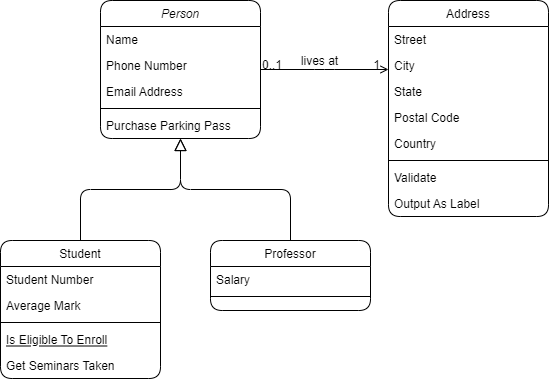

The diagram above was exported from draw.io. Its source (the exported page's mxGraphModel, read from the mxfile embedded in the PNG):
<mxGraphModel dx="1187" dy="661" grid="1" gridSize="10" guides="1" tooltips="1" connect="1" arrows="1" fold="1" page="1" pageScale="1" pageWidth="827" pageHeight="1169" background="#FFFFFF" math="0" shadow="0">
  <root>
    <mxCell id="WIyWlLk6GJQsqaUBKTNV-0" />
    <mxCell id="WIyWlLk6GJQsqaUBKTNV-1" parent="WIyWlLk6GJQsqaUBKTNV-0" />
    <mxCell id="zkfFHV4jXpPFQw0GAbJ--0" value="Person" style="swimlane;fontStyle=2;align=center;verticalAlign=top;childLayout=stackLayout;horizontal=1;startSize=26;horizontalStack=0;resizeParent=1;resizeLast=0;collapsible=1;marginBottom=0;rounded=1;shadow=0;strokeWidth=1;" parent="WIyWlLk6GJQsqaUBKTNV-1" vertex="1">
      <mxGeometry x="220" y="120" width="160" height="138" as="geometry">
        <mxRectangle x="220" y="120" width="160" height="26" as="alternateBounds" />
      </mxGeometry>
    </mxCell>
    <mxCell id="zkfFHV4jXpPFQw0GAbJ--1" value="Name" style="text;align=left;verticalAlign=top;spacingLeft=4;spacingRight=4;overflow=hidden;rotatable=0;points=[[0,0.5],[1,0.5]];portConstraint=eastwest;rounded=1;" parent="zkfFHV4jXpPFQw0GAbJ--0" vertex="1">
      <mxGeometry y="26" width="160" height="26" as="geometry" />
    </mxCell>
    <mxCell id="zkfFHV4jXpPFQw0GAbJ--2" value="Phone Number" style="text;align=left;verticalAlign=top;spacingLeft=4;spacingRight=4;overflow=hidden;rotatable=0;points=[[0,0.5],[1,0.5]];portConstraint=eastwest;rounded=1;shadow=0;html=0;" parent="zkfFHV4jXpPFQw0GAbJ--0" vertex="1">
      <mxGeometry y="52" width="160" height="26" as="geometry" />
    </mxCell>
    <mxCell id="zkfFHV4jXpPFQw0GAbJ--3" value="Email Address" style="text;align=left;verticalAlign=top;spacingLeft=4;spacingRight=4;overflow=hidden;rotatable=0;points=[[0,0.5],[1,0.5]];portConstraint=eastwest;rounded=1;shadow=0;html=0;" parent="zkfFHV4jXpPFQw0GAbJ--0" vertex="1">
      <mxGeometry y="78" width="160" height="26" as="geometry" />
    </mxCell>
    <mxCell id="zkfFHV4jXpPFQw0GAbJ--4" value="" style="line;html=1;strokeWidth=1;align=left;verticalAlign=middle;spacingTop=-1;spacingLeft=3;spacingRight=3;rotatable=0;labelPosition=right;points=[];portConstraint=eastwest;rounded=1;" parent="zkfFHV4jXpPFQw0GAbJ--0" vertex="1">
      <mxGeometry y="104" width="160" height="8" as="geometry" />
    </mxCell>
    <mxCell id="zkfFHV4jXpPFQw0GAbJ--5" value="Purchase Parking Pass" style="text;align=left;verticalAlign=top;spacingLeft=4;spacingRight=4;overflow=hidden;rotatable=0;points=[[0,0.5],[1,0.5]];portConstraint=eastwest;rounded=1;" parent="zkfFHV4jXpPFQw0GAbJ--0" vertex="1">
      <mxGeometry y="112" width="160" height="26" as="geometry" />
    </mxCell>
    <mxCell id="zkfFHV4jXpPFQw0GAbJ--6" value="Student" style="swimlane;fontStyle=0;align=center;verticalAlign=top;childLayout=stackLayout;horizontal=1;startSize=26;horizontalStack=0;resizeParent=1;resizeLast=0;collapsible=1;marginBottom=0;rounded=1;shadow=0;strokeWidth=1;" parent="WIyWlLk6GJQsqaUBKTNV-1" vertex="1">
      <mxGeometry x="120" y="360" width="160" height="138" as="geometry">
        <mxRectangle x="130" y="380" width="160" height="26" as="alternateBounds" />
      </mxGeometry>
    </mxCell>
    <mxCell id="zkfFHV4jXpPFQw0GAbJ--7" value="Student Number" style="text;align=left;verticalAlign=top;spacingLeft=4;spacingRight=4;overflow=hidden;rotatable=0;points=[[0,0.5],[1,0.5]];portConstraint=eastwest;rounded=1;" parent="zkfFHV4jXpPFQw0GAbJ--6" vertex="1">
      <mxGeometry y="26" width="160" height="26" as="geometry" />
    </mxCell>
    <mxCell id="zkfFHV4jXpPFQw0GAbJ--8" value="Average Mark" style="text;align=left;verticalAlign=top;spacingLeft=4;spacingRight=4;overflow=hidden;rotatable=0;points=[[0,0.5],[1,0.5]];portConstraint=eastwest;rounded=1;shadow=0;html=0;" parent="zkfFHV4jXpPFQw0GAbJ--6" vertex="1">
      <mxGeometry y="52" width="160" height="26" as="geometry" />
    </mxCell>
    <mxCell id="zkfFHV4jXpPFQw0GAbJ--9" value="" style="line;html=1;strokeWidth=1;align=left;verticalAlign=middle;spacingTop=-1;spacingLeft=3;spacingRight=3;rotatable=0;labelPosition=right;points=[];portConstraint=eastwest;rounded=1;" parent="zkfFHV4jXpPFQw0GAbJ--6" vertex="1">
      <mxGeometry y="78" width="160" height="8" as="geometry" />
    </mxCell>
    <mxCell id="zkfFHV4jXpPFQw0GAbJ--10" value="Is Eligible To Enroll" style="text;align=left;verticalAlign=top;spacingLeft=4;spacingRight=4;overflow=hidden;rotatable=0;points=[[0,0.5],[1,0.5]];portConstraint=eastwest;fontStyle=4;rounded=1;" parent="zkfFHV4jXpPFQw0GAbJ--6" vertex="1">
      <mxGeometry y="86" width="160" height="26" as="geometry" />
    </mxCell>
    <mxCell id="zkfFHV4jXpPFQw0GAbJ--11" value="Get Seminars Taken" style="text;align=left;verticalAlign=top;spacingLeft=4;spacingRight=4;overflow=hidden;rotatable=0;points=[[0,0.5],[1,0.5]];portConstraint=eastwest;rounded=1;" parent="zkfFHV4jXpPFQw0GAbJ--6" vertex="1">
      <mxGeometry y="112" width="160" height="26" as="geometry" />
    </mxCell>
    <mxCell id="zkfFHV4jXpPFQw0GAbJ--12" value="" style="endArrow=block;endSize=10;endFill=0;shadow=0;strokeWidth=1;rounded=1;edgeStyle=elbowEdgeStyle;elbow=vertical;" parent="WIyWlLk6GJQsqaUBKTNV-1" source="zkfFHV4jXpPFQw0GAbJ--6" target="zkfFHV4jXpPFQw0GAbJ--0" edge="1">
      <mxGeometry width="160" relative="1" as="geometry">
        <mxPoint x="200" y="203" as="sourcePoint" />
        <mxPoint x="200" y="203" as="targetPoint" />
      </mxGeometry>
    </mxCell>
    <mxCell id="zkfFHV4jXpPFQw0GAbJ--13" value="Professor" style="swimlane;fontStyle=0;align=center;verticalAlign=top;childLayout=stackLayout;horizontal=1;startSize=26;horizontalStack=0;resizeParent=1;resizeLast=0;collapsible=1;marginBottom=0;rounded=1;shadow=0;strokeWidth=1;" parent="WIyWlLk6GJQsqaUBKTNV-1" vertex="1">
      <mxGeometry x="330" y="360" width="160" height="70" as="geometry">
        <mxRectangle x="340" y="380" width="170" height="26" as="alternateBounds" />
      </mxGeometry>
    </mxCell>
    <mxCell id="zkfFHV4jXpPFQw0GAbJ--14" value="Salary" style="text;align=left;verticalAlign=top;spacingLeft=4;spacingRight=4;overflow=hidden;rotatable=0;points=[[0,0.5],[1,0.5]];portConstraint=eastwest;rounded=1;" parent="zkfFHV4jXpPFQw0GAbJ--13" vertex="1">
      <mxGeometry y="26" width="160" height="26" as="geometry" />
    </mxCell>
    <mxCell id="zkfFHV4jXpPFQw0GAbJ--15" value="" style="line;html=1;strokeWidth=1;align=left;verticalAlign=middle;spacingTop=-1;spacingLeft=3;spacingRight=3;rotatable=0;labelPosition=right;points=[];portConstraint=eastwest;rounded=1;" parent="zkfFHV4jXpPFQw0GAbJ--13" vertex="1">
      <mxGeometry y="52" width="160" height="8" as="geometry" />
    </mxCell>
    <mxCell id="zkfFHV4jXpPFQw0GAbJ--16" value="" style="endArrow=block;endSize=10;endFill=0;shadow=0;strokeWidth=1;rounded=1;edgeStyle=elbowEdgeStyle;elbow=vertical;" parent="WIyWlLk6GJQsqaUBKTNV-1" source="zkfFHV4jXpPFQw0GAbJ--13" target="zkfFHV4jXpPFQw0GAbJ--0" edge="1">
      <mxGeometry width="160" relative="1" as="geometry">
        <mxPoint x="210" y="373" as="sourcePoint" />
        <mxPoint x="310" y="271" as="targetPoint" />
      </mxGeometry>
    </mxCell>
    <mxCell id="zkfFHV4jXpPFQw0GAbJ--17" value="Address" style="swimlane;fontStyle=0;align=center;verticalAlign=top;childLayout=stackLayout;horizontal=1;startSize=26;horizontalStack=0;resizeParent=1;resizeLast=0;collapsible=1;marginBottom=0;rounded=1;shadow=0;strokeWidth=1;" parent="WIyWlLk6GJQsqaUBKTNV-1" vertex="1">
      <mxGeometry x="508" y="120" width="160" height="216" as="geometry">
        <mxRectangle x="550" y="140" width="160" height="26" as="alternateBounds" />
      </mxGeometry>
    </mxCell>
    <mxCell id="zkfFHV4jXpPFQw0GAbJ--18" value="Street" style="text;align=left;verticalAlign=top;spacingLeft=4;spacingRight=4;overflow=hidden;rotatable=0;points=[[0,0.5],[1,0.5]];portConstraint=eastwest;rounded=1;" parent="zkfFHV4jXpPFQw0GAbJ--17" vertex="1">
      <mxGeometry y="26" width="160" height="26" as="geometry" />
    </mxCell>
    <mxCell id="zkfFHV4jXpPFQw0GAbJ--19" value="City" style="text;align=left;verticalAlign=top;spacingLeft=4;spacingRight=4;overflow=hidden;rotatable=0;points=[[0,0.5],[1,0.5]];portConstraint=eastwest;rounded=1;shadow=0;html=0;" parent="zkfFHV4jXpPFQw0GAbJ--17" vertex="1">
      <mxGeometry y="52" width="160" height="26" as="geometry" />
    </mxCell>
    <mxCell id="zkfFHV4jXpPFQw0GAbJ--20" value="State" style="text;align=left;verticalAlign=top;spacingLeft=4;spacingRight=4;overflow=hidden;rotatable=0;points=[[0,0.5],[1,0.5]];portConstraint=eastwest;rounded=1;shadow=0;html=0;" parent="zkfFHV4jXpPFQw0GAbJ--17" vertex="1">
      <mxGeometry y="78" width="160" height="26" as="geometry" />
    </mxCell>
    <mxCell id="zkfFHV4jXpPFQw0GAbJ--21" value="Postal Code" style="text;align=left;verticalAlign=top;spacingLeft=4;spacingRight=4;overflow=hidden;rotatable=0;points=[[0,0.5],[1,0.5]];portConstraint=eastwest;rounded=1;shadow=0;html=0;" parent="zkfFHV4jXpPFQw0GAbJ--17" vertex="1">
      <mxGeometry y="104" width="160" height="26" as="geometry" />
    </mxCell>
    <mxCell id="zkfFHV4jXpPFQw0GAbJ--22" value="Country" style="text;align=left;verticalAlign=top;spacingLeft=4;spacingRight=4;overflow=hidden;rotatable=0;points=[[0,0.5],[1,0.5]];portConstraint=eastwest;rounded=1;shadow=0;html=0;" parent="zkfFHV4jXpPFQw0GAbJ--17" vertex="1">
      <mxGeometry y="130" width="160" height="26" as="geometry" />
    </mxCell>
    <mxCell id="zkfFHV4jXpPFQw0GAbJ--23" value="" style="line;html=1;strokeWidth=1;align=left;verticalAlign=middle;spacingTop=-1;spacingLeft=3;spacingRight=3;rotatable=0;labelPosition=right;points=[];portConstraint=eastwest;rounded=1;" parent="zkfFHV4jXpPFQw0GAbJ--17" vertex="1">
      <mxGeometry y="156" width="160" height="8" as="geometry" />
    </mxCell>
    <mxCell id="zkfFHV4jXpPFQw0GAbJ--24" value="Validate" style="text;align=left;verticalAlign=top;spacingLeft=4;spacingRight=4;overflow=hidden;rotatable=0;points=[[0,0.5],[1,0.5]];portConstraint=eastwest;rounded=1;" parent="zkfFHV4jXpPFQw0GAbJ--17" vertex="1">
      <mxGeometry y="164" width="160" height="26" as="geometry" />
    </mxCell>
    <mxCell id="zkfFHV4jXpPFQw0GAbJ--25" value="Output As Label" style="text;align=left;verticalAlign=top;spacingLeft=4;spacingRight=4;overflow=hidden;rotatable=0;points=[[0,0.5],[1,0.5]];portConstraint=eastwest;rounded=1;" parent="zkfFHV4jXpPFQw0GAbJ--17" vertex="1">
      <mxGeometry y="190" width="160" height="26" as="geometry" />
    </mxCell>
    <mxCell id="zkfFHV4jXpPFQw0GAbJ--26" value="" style="endArrow=open;shadow=0;strokeWidth=1;rounded=1;endFill=1;edgeStyle=elbowEdgeStyle;elbow=vertical;" parent="WIyWlLk6GJQsqaUBKTNV-1" source="zkfFHV4jXpPFQw0GAbJ--0" target="zkfFHV4jXpPFQw0GAbJ--17" edge="1">
      <mxGeometry x="0.5" y="41" relative="1" as="geometry">
        <mxPoint x="380" y="192" as="sourcePoint" />
        <mxPoint x="540" y="192" as="targetPoint" />
        <mxPoint x="-40" y="32" as="offset" />
      </mxGeometry>
    </mxCell>
    <mxCell id="zkfFHV4jXpPFQw0GAbJ--27" value="0..1" style="resizable=0;align=left;verticalAlign=bottom;labelBackgroundColor=none;fontSize=12;rounded=1;" parent="zkfFHV4jXpPFQw0GAbJ--26" connectable="0" vertex="1">
      <mxGeometry x="-1" relative="1" as="geometry">
        <mxPoint y="4" as="offset" />
      </mxGeometry>
    </mxCell>
    <mxCell id="zkfFHV4jXpPFQw0GAbJ--28" value="1" style="resizable=0;align=right;verticalAlign=bottom;labelBackgroundColor=none;fontSize=12;rounded=1;" parent="zkfFHV4jXpPFQw0GAbJ--26" connectable="0" vertex="1">
      <mxGeometry x="1" relative="1" as="geometry">
        <mxPoint x="-7" y="4" as="offset" />
      </mxGeometry>
    </mxCell>
    <mxCell id="zkfFHV4jXpPFQw0GAbJ--29" value="lives at" style="text;html=1;resizable=0;points=[];;align=center;verticalAlign=middle;labelBackgroundColor=none;rounded=1;shadow=0;strokeWidth=1;fontSize=12;" parent="zkfFHV4jXpPFQw0GAbJ--26" vertex="1" connectable="0">
      <mxGeometry x="0.5" y="49" relative="1" as="geometry">
        <mxPoint x="-38" y="40" as="offset" />
      </mxGeometry>
    </mxCell>
  </root>
</mxGraphModel>